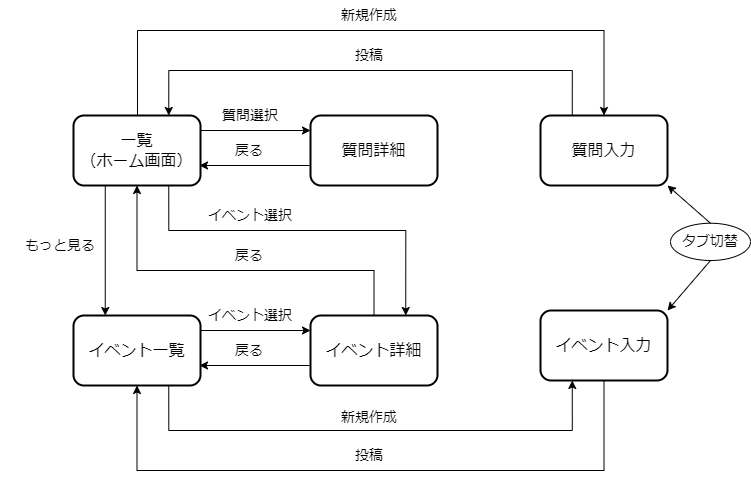

The diagram above was exported from draw.io. Its source (the exported page's mxGraphModel, read from the mxfile embedded in the PNG):
<mxGraphModel dx="1975" dy="-364" grid="1" gridSize="10" guides="1" tooltips="1" connect="1" arrows="1" fold="1" page="1" pageScale="1" pageWidth="291" pageHeight="413" math="0" shadow="0">
  <root>
    <mxCell id="0" />
    <mxCell id="1" parent="0" />
    <mxCell id="YG_gOrqW2ZzfsBSvwppI-3" style="edgeStyle=orthogonalEdgeStyle;rounded=0;orthogonalLoop=1;jettySize=auto;html=1;exitX=0.25;exitY=0;exitDx=0;exitDy=0;entryX=0.5;entryY=0;entryDx=0;entryDy=0;" parent="1" source="fHy9qUas62WneWlR2zuU-4" target="tKsXmoG35aG8AGgdXCAW-3" edge="1">
      <mxGeometry relative="1" as="geometry">
        <mxPoint x="-320" y="1510" as="targetPoint" />
        <Array as="points">
          <mxPoint x="-663" y="1365" />
          <mxPoint x="-663" y="1280" />
          <mxPoint x="-196" y="1280" />
        </Array>
      </mxGeometry>
    </mxCell>
    <mxCell id="fHy9qUas62WneWlR2zuU-4" value="一覧&lt;br&gt;（ホーム画面）" style="rounded=1;whiteSpace=wrap;html=1;strokeWidth=2;fontSize=16;" parent="1" vertex="1">
      <mxGeometry x="-727" y="1365" width="127" height="70" as="geometry" />
    </mxCell>
    <mxCell id="YG_gOrqW2ZzfsBSvwppI-4" value="新規作成" style="text;html=1;strokeColor=none;fillColor=none;align=center;verticalAlign=middle;whiteSpace=wrap;rounded=0;fontSize=14;" parent="1" vertex="1">
      <mxGeometry x="-491.0000000000001" y="1250" width="120" height="30" as="geometry" />
    </mxCell>
    <mxCell id="lwOW4eGddWUpfb-T74AH-1" value="イベント一覧" style="rounded=1;whiteSpace=wrap;html=1;strokeWidth=2;fontSize=16;" parent="1" vertex="1">
      <mxGeometry x="-727" y="1565" width="127" height="70" as="geometry" />
    </mxCell>
    <mxCell id="tKsXmoG35aG8AGgdXCAW-1" value="質問詳細" style="rounded=1;whiteSpace=wrap;html=1;strokeWidth=2;fontSize=16;" parent="1" vertex="1">
      <mxGeometry x="-490" y="1365" width="127" height="70" as="geometry" />
    </mxCell>
    <mxCell id="tKsXmoG35aG8AGgdXCAW-2" value="イベント詳細" style="rounded=1;whiteSpace=wrap;html=1;strokeWidth=2;fontSize=16;" parent="1" vertex="1">
      <mxGeometry x="-490" y="1565" width="127" height="70" as="geometry" />
    </mxCell>
    <mxCell id="tKsXmoG35aG8AGgdXCAW-3" value="質問入力" style="rounded=1;whiteSpace=wrap;html=1;strokeWidth=2;fontSize=16;" parent="1" vertex="1">
      <mxGeometry x="-260" y="1365" width="127" height="70" as="geometry" />
    </mxCell>
    <mxCell id="ft_hBpajjvVB2ZCwKHzW-1" value="イベント入力" style="rounded=1;whiteSpace=wrap;html=1;strokeWidth=2;fontSize=16;" parent="1" vertex="1">
      <mxGeometry x="-260" y="1560" width="127" height="70" as="geometry" />
    </mxCell>
    <mxCell id="ft_hBpajjvVB2ZCwKHzW-2" value="" style="endArrow=classic;html=1;rounded=0;exitX=0.25;exitY=1;exitDx=0;exitDy=0;entryX=0.25;entryY=0;entryDx=0;entryDy=0;" parent="1" source="fHy9qUas62WneWlR2zuU-4" target="lwOW4eGddWUpfb-T74AH-1" edge="1">
      <mxGeometry width="50" height="50" relative="1" as="geometry">
        <mxPoint x="-340" y="1600" as="sourcePoint" />
        <mxPoint x="-663" y="1560" as="targetPoint" />
      </mxGeometry>
    </mxCell>
    <mxCell id="ft_hBpajjvVB2ZCwKHzW-3" value="もっと見る" style="text;html=1;strokeColor=none;fillColor=none;align=center;verticalAlign=middle;whiteSpace=wrap;rounded=0;fontSize=14;" parent="1" vertex="1">
      <mxGeometry x="-800.0000000000001" y="1480" width="120" height="30" as="geometry" />
    </mxCell>
    <mxCell id="ft_hBpajjvVB2ZCwKHzW-9" style="edgeStyle=orthogonalEdgeStyle;rounded=0;orthogonalLoop=1;jettySize=auto;html=1;exitX=0.5;exitY=1;exitDx=0;exitDy=0;startArrow=classic;startFill=1;endArrow=none;endFill=0;entryX=0.5;entryY=1;entryDx=0;entryDy=0;" parent="1" source="lwOW4eGddWUpfb-T74AH-1" target="ft_hBpajjvVB2ZCwKHzW-1" edge="1">
      <mxGeometry relative="1" as="geometry">
        <mxPoint x="-188" y="1715" as="targetPoint" />
        <mxPoint x="-665" y="1715" as="sourcePoint" />
        <Array as="points">
          <mxPoint x="-663" y="1720" />
          <mxPoint x="-196" y="1720" />
        </Array>
      </mxGeometry>
    </mxCell>
    <mxCell id="ft_hBpajjvVB2ZCwKHzW-10" value="投稿" style="text;html=1;strokeColor=none;fillColor=none;align=center;verticalAlign=middle;whiteSpace=wrap;rounded=0;fontSize=14;" parent="1" vertex="1">
      <mxGeometry x="-491.0000000000001" y="1690" width="120" height="30" as="geometry" />
    </mxCell>
    <mxCell id="ft_hBpajjvVB2ZCwKHzW-11" value="質問選択" style="text;html=1;strokeColor=none;fillColor=none;align=center;verticalAlign=middle;whiteSpace=wrap;rounded=0;fontSize=14;" parent="1" vertex="1">
      <mxGeometry x="-610.0000000000001" y="1350" width="120" height="30" as="geometry" />
    </mxCell>
    <mxCell id="ft_hBpajjvVB2ZCwKHzW-13" value="イベント選択" style="text;html=1;strokeColor=none;fillColor=none;align=center;verticalAlign=middle;whiteSpace=wrap;rounded=0;fontSize=14;" parent="1" vertex="1">
      <mxGeometry x="-610.0000000000001" y="1550" width="120" height="30" as="geometry" />
    </mxCell>
    <mxCell id="84gqAlQv_s___DbRa-gh-1" value="タブ切替" style="ellipse;whiteSpace=wrap;html=1;labelBackgroundColor=#ffffff;fontSize=14;strokeColor=#000000;strokeWidth=1;fillColor=#ffffff;align=center;" parent="1" vertex="1">
      <mxGeometry x="-130" y="1472.75" width="80" height="37.25" as="geometry" />
    </mxCell>
    <mxCell id="w0RI1zGssHYR--dhRF7s-1" value="" style="rounded=0;orthogonalLoop=1;jettySize=auto;html=1;startArrow=classic;startFill=1;endArrow=none;fontSize=16;entryX=0.5;entryY=0;entryDx=0;entryDy=0;exitX=1;exitY=1;exitDx=0;exitDy=0;" parent="1" source="tKsXmoG35aG8AGgdXCAW-3" target="84gqAlQv_s___DbRa-gh-1" edge="1">
      <mxGeometry relative="1" as="geometry">
        <mxPoint x="-130" y="1430" as="sourcePoint" />
        <mxPoint x="-70" y="1475" as="targetPoint" />
      </mxGeometry>
    </mxCell>
    <mxCell id="w0RI1zGssHYR--dhRF7s-2" value="" style="rounded=0;orthogonalLoop=1;jettySize=auto;html=1;startArrow=classic;startFill=1;endArrow=none;fontSize=16;entryX=0.5;entryY=1;entryDx=0;entryDy=0;exitX=1;exitY=0;exitDx=0;exitDy=0;" parent="1" source="ft_hBpajjvVB2ZCwKHzW-1" target="84gqAlQv_s___DbRa-gh-1" edge="1">
      <mxGeometry relative="1" as="geometry">
        <mxPoint x="-123" y="1565" as="sourcePoint" />
        <mxPoint x="-80" y="1525" as="targetPoint" />
      </mxGeometry>
    </mxCell>
    <mxCell id="IvMTDhJ39E_yK6aF3K6K-3" value="戻る" style="text;html=1;strokeColor=none;fillColor=none;align=center;verticalAlign=middle;whiteSpace=wrap;rounded=0;fontSize=14;" parent="1" vertex="1">
      <mxGeometry x="-611.0000000000001" y="1585" width="120" height="30" as="geometry" />
    </mxCell>
    <mxCell id="IvMTDhJ39E_yK6aF3K6K-5" value="戻る" style="text;html=1;strokeColor=none;fillColor=none;align=center;verticalAlign=middle;whiteSpace=wrap;rounded=0;fontSize=14;" parent="1" vertex="1">
      <mxGeometry x="-611.0000000000001" y="1385" width="120" height="30" as="geometry" />
    </mxCell>
    <mxCell id="IvMTDhJ39E_yK6aF3K6K-7" style="edgeStyle=orthogonalEdgeStyle;rounded=0;orthogonalLoop=1;jettySize=auto;html=1;exitX=0.75;exitY=1;exitDx=0;exitDy=0;endArrow=classic;endFill=1;entryX=0.75;entryY=0;entryDx=0;entryDy=0;" parent="1" source="fHy9qUas62WneWlR2zuU-4" target="tKsXmoG35aG8AGgdXCAW-2" edge="1">
      <mxGeometry relative="1" as="geometry">
        <mxPoint x="-420" y="1540" as="targetPoint" />
        <mxPoint x="-677" y="1695" as="sourcePoint" />
        <Array as="points">
          <mxPoint x="-632" y="1480" />
          <mxPoint x="-395" y="1480" />
        </Array>
      </mxGeometry>
    </mxCell>
    <mxCell id="IvMTDhJ39E_yK6aF3K6K-8" value="イベント選択" style="text;html=1;strokeColor=none;fillColor=none;align=center;verticalAlign=middle;whiteSpace=wrap;rounded=0;fontSize=14;" parent="1" vertex="1">
      <mxGeometry x="-610.0000000000001" y="1450" width="120" height="30" as="geometry" />
    </mxCell>
    <mxCell id="SBOS7RA5dtlPGDSfraP6-1" style="edgeStyle=orthogonalEdgeStyle;rounded=0;orthogonalLoop=1;jettySize=auto;html=1;exitX=0.5;exitY=1;exitDx=0;exitDy=0;endArrow=none;endFill=0;entryX=0.5;entryY=0;entryDx=0;entryDy=0;startArrow=classic;startFill=1;" edge="1" parent="1" source="fHy9qUas62WneWlR2zuU-4" target="tKsXmoG35aG8AGgdXCAW-2">
      <mxGeometry relative="1" as="geometry">
        <mxPoint x="-431.53" y="1576" as="targetPoint" />
        <mxPoint x="-668.53" y="1446" as="sourcePoint" />
        <Array as="points">
          <mxPoint x="-663" y="1520" />
          <mxPoint x="-426" y="1520" />
        </Array>
      </mxGeometry>
    </mxCell>
    <mxCell id="SBOS7RA5dtlPGDSfraP6-2" value="戻る" style="text;html=1;strokeColor=none;fillColor=none;align=center;verticalAlign=middle;whiteSpace=wrap;rounded=0;fontSize=14;" vertex="1" parent="1">
      <mxGeometry x="-611.0000000000001" y="1490" width="120" height="30" as="geometry" />
    </mxCell>
    <mxCell id="SBOS7RA5dtlPGDSfraP6-3" style="edgeStyle=orthogonalEdgeStyle;rounded=0;orthogonalLoop=1;jettySize=auto;html=1;exitX=0.75;exitY=0;exitDx=0;exitDy=0;endArrow=none;endFill=0;startArrow=classic;startFill=1;entryX=0.25;entryY=0;entryDx=0;entryDy=0;" edge="1" parent="1" source="fHy9qUas62WneWlR2zuU-4" target="tKsXmoG35aG8AGgdXCAW-3">
      <mxGeometry relative="1" as="geometry">
        <mxPoint x="-171.25" y="1375" as="targetPoint" />
        <Array as="points">
          <mxPoint x="-632" y="1320" />
          <mxPoint x="-228" y="1320" />
        </Array>
        <mxPoint x="-648" y="1360" as="sourcePoint" />
      </mxGeometry>
    </mxCell>
    <mxCell id="SBOS7RA5dtlPGDSfraP6-4" value="投稿" style="text;html=1;strokeColor=none;fillColor=none;align=center;verticalAlign=middle;whiteSpace=wrap;rounded=0;fontSize=14;" vertex="1" parent="1">
      <mxGeometry x="-491.0000000000001" y="1290" width="120" height="30" as="geometry" />
    </mxCell>
    <mxCell id="xt7843YKNgkc-1twSzmG-1" style="edgeStyle=orthogonalEdgeStyle;rounded=0;orthogonalLoop=1;jettySize=auto;html=1;exitX=0.75;exitY=1;exitDx=0;exitDy=0;endArrow=classic;endFill=1;startArrow=none;startFill=0;entryX=0.25;entryY=1;entryDx=0;entryDy=0;" edge="1" parent="1" source="lwOW4eGddWUpfb-T74AH-1" target="ft_hBpajjvVB2ZCwKHzW-1">
      <mxGeometry relative="1" as="geometry">
        <mxPoint x="-176" y="1640" as="targetPoint" />
        <mxPoint x="-653.5" y="1645" as="sourcePoint" />
        <Array as="points">
          <mxPoint x="-632" y="1680" />
          <mxPoint x="-228" y="1680" />
        </Array>
      </mxGeometry>
    </mxCell>
    <mxCell id="xt7843YKNgkc-1twSzmG-2" value="新規作成" style="text;html=1;strokeColor=none;fillColor=none;align=center;verticalAlign=middle;whiteSpace=wrap;rounded=0;fontSize=14;" vertex="1" parent="1">
      <mxGeometry x="-491.0000000000001" y="1652" width="120" height="30" as="geometry" />
    </mxCell>
    <mxCell id="GFFGutbXBnCKXl7qjqSX-3" value="" style="endArrow=classic;html=1;rounded=0;fontSize=14;" edge="1" parent="1">
      <mxGeometry width="50" height="50" relative="1" as="geometry">
        <mxPoint x="-600" y="1380" as="sourcePoint" />
        <mxPoint x="-490" y="1380" as="targetPoint" />
      </mxGeometry>
    </mxCell>
    <mxCell id="GFFGutbXBnCKXl7qjqSX-5" value="" style="endArrow=classic;html=1;rounded=0;fontSize=14;" edge="1" parent="1">
      <mxGeometry width="50" height="50" relative="1" as="geometry">
        <mxPoint x="-600" y="1580" as="sourcePoint" />
        <mxPoint x="-490" y="1580" as="targetPoint" />
      </mxGeometry>
    </mxCell>
    <mxCell id="GFFGutbXBnCKXl7qjqSX-6" value="" style="endArrow=none;html=1;rounded=0;fontSize=14;startArrow=classic;startFill=1;endFill=0;" edge="1" parent="1">
      <mxGeometry width="50" height="50" relative="1" as="geometry">
        <mxPoint x="-601" y="1615" as="sourcePoint" />
        <mxPoint x="-491" y="1615" as="targetPoint" />
      </mxGeometry>
    </mxCell>
    <mxCell id="GFFGutbXBnCKXl7qjqSX-7" value="" style="endArrow=none;html=1;rounded=0;fontSize=14;startArrow=classic;startFill=1;endFill=0;" edge="1" parent="1">
      <mxGeometry width="50" height="50" relative="1" as="geometry">
        <mxPoint x="-601" y="1415" as="sourcePoint" />
        <mxPoint x="-491" y="1415" as="targetPoint" />
      </mxGeometry>
    </mxCell>
  </root>
</mxGraphModel>